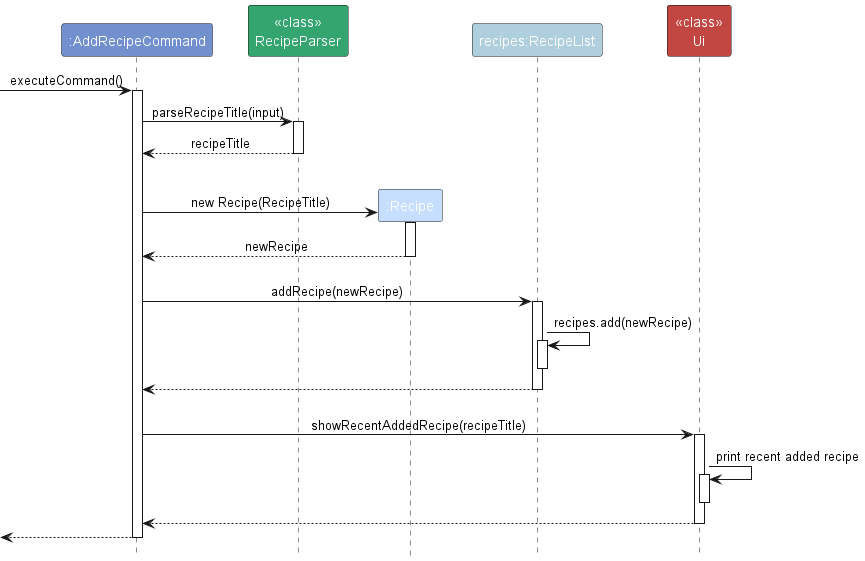

The diagram above was rendered by PlantUML. Its source (embedded in the PNG):
@startuml
!include style.puml
skinparam ArrowFontStyle plain

participant ":AddRecipeCommand" as AddRecipeCommand COMMAND_COLOR
participant "<<class>>\nRecipeParser" as RecipeParser RECIPE_PARSER_COLOR
participant ":Recipe" as Recipe RECIPE_COLOR
participant "recipes:RecipeList" as Recipes RECIPE_LIST_COLOR
participant "<<class>>\nUi" as Ui UI_COLOR

[-> AddRecipeCommand : executeCommand()
activate AddRecipeCommand

AddRecipeCommand -> RecipeParser : parseRecipeTitle(input)
activate RecipeParser

RecipeParser --> AddRecipeCommand : recipeTitle
deactivate RecipeParser

AddRecipeCommand -[hidden]> RecipeParser

AddRecipeCommand -[hidden]> Recipe
create Recipe
AddRecipeCommand -> Recipe : new Recipe(RecipeTitle)
activate Recipe

Recipe --> AddRecipeCommand : newRecipe
deactivate Recipe

AddRecipeCommand -[hidden]> Recipes
AddRecipeCommand -> Recipes : addRecipe(newRecipe)
activate Recipes

Recipes -> Recipes: recipes.add(newRecipe)
activate Recipes 
deactivate Recipes

Recipes --> AddRecipeCommand
deactivate Recipes

AddRecipeCommand -[hidden]> Ui
AddRecipeCommand -> Ui : showRecentAddedRecipe(recipeTitle)
activate Ui

Ui -> Ui: print recent added recipe
activate Ui 
deactivate Ui

Ui --> AddRecipeCommand
deactivate Ui

[<--AddRecipeCommand
deactivate AddRecipeCommand
@enduml